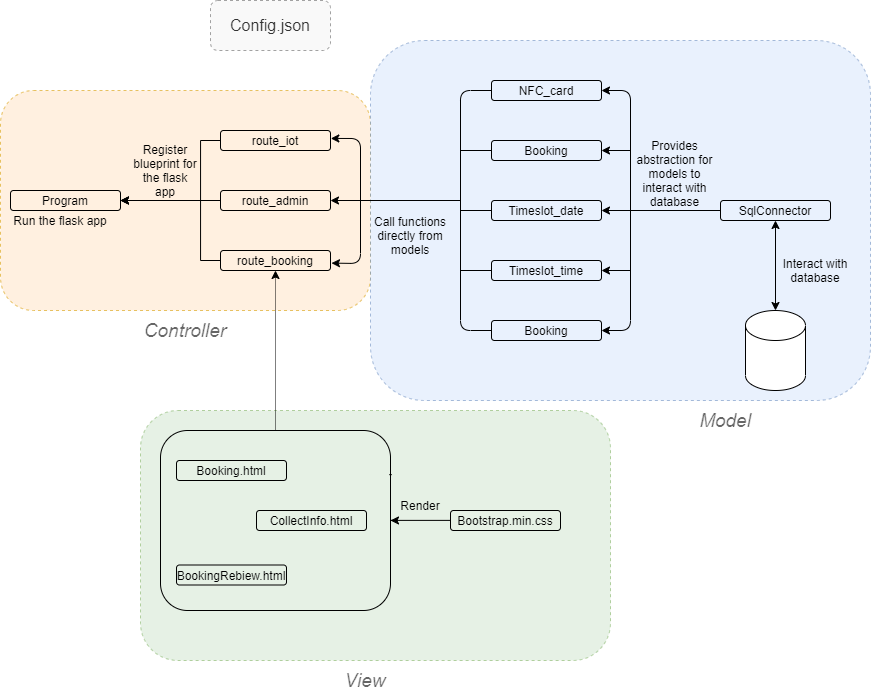

The diagram above was exported from draw.io. Its source (the exported page's mxGraphModel, read from the mxfile embedded in the PNG):
<mxGraphModel dx="1205" dy="696" grid="1" gridSize="10" guides="1" tooltips="1" connect="1" arrows="1" fold="1" page="1" pageScale="1" pageWidth="827" pageHeight="1169" math="0" shadow="0">
  <root>
    <mxCell id="0" />
    <mxCell id="1" parent="0" />
    <mxCell id="iVbCxyTRZeQrq_HXUOdp-67" value="" style="rounded=1;whiteSpace=wrap;html=1;glass=0;strokeColor=#82b366;dashed=1;fillColor=#d5e8d4;sketch=0;imageAspect=0;connectable=0;allowArrows=0;opacity=60;" parent="1" vertex="1">
      <mxGeometry x="500" y="660" width="470" height="250" as="geometry" />
    </mxCell>
    <mxCell id="iVbCxyTRZeQrq_HXUOdp-53" value="" style="rounded=1;whiteSpace=wrap;html=1;glass=0;strokeColor=#d79b00;dashed=1;fillColor=#ffe6cc;sketch=0;imageAspect=0;connectable=0;allowArrows=0;opacity=60;" parent="1" vertex="1">
      <mxGeometry x="360" y="340" width="370" height="220" as="geometry" />
    </mxCell>
    <mxCell id="iVbCxyTRZeQrq_HXUOdp-55" value="" style="rounded=1;whiteSpace=wrap;html=1;glass=0;strokeColor=#6c8ebf;dashed=1;fillColor=#dae8fc;opacity=60;" parent="1" vertex="1">
      <mxGeometry x="730" y="290" width="500" height="360" as="geometry" />
    </mxCell>
    <mxCell id="iVbCxyTRZeQrq_HXUOdp-1" value="Program" style="text;html=1;fillColor=none;align=center;verticalAlign=middle;whiteSpace=wrap;rounded=1;glass=0;strokeColor=#000000;" parent="1" vertex="1">
      <mxGeometry x="370" y="440" width="110" height="20" as="geometry" />
    </mxCell>
    <mxCell id="iVbCxyTRZeQrq_HXUOdp-12" style="edgeStyle=orthogonalEdgeStyle;rounded=0;orthogonalLoop=1;jettySize=auto;html=1;exitX=0;exitY=0.5;exitDx=0;exitDy=0;entryX=1;entryY=0.5;entryDx=0;entryDy=0;" parent="1" source="iVbCxyTRZeQrq_HXUOdp-2" target="iVbCxyTRZeQrq_HXUOdp-1" edge="1">
      <mxGeometry relative="1" as="geometry">
        <Array as="points">
          <mxPoint x="560" y="390" />
          <mxPoint x="560" y="450" />
        </Array>
      </mxGeometry>
    </mxCell>
    <mxCell id="iVbCxyTRZeQrq_HXUOdp-2" value="route_iot" style="text;html=1;fillColor=none;align=center;verticalAlign=middle;whiteSpace=wrap;rounded=1;glass=0;strokeColor=#000000;" parent="1" vertex="1">
      <mxGeometry x="580" y="380" width="110" height="20" as="geometry" />
    </mxCell>
    <mxCell id="iVbCxyTRZeQrq_HXUOdp-13" style="edgeStyle=orthogonalEdgeStyle;rounded=0;orthogonalLoop=1;jettySize=auto;html=1;exitX=0;exitY=0.5;exitDx=0;exitDy=0;entryX=1;entryY=0.5;entryDx=0;entryDy=0;" parent="1" source="iVbCxyTRZeQrq_HXUOdp-3" target="iVbCxyTRZeQrq_HXUOdp-1" edge="1">
      <mxGeometry relative="1" as="geometry">
        <mxPoint x="530" y="450" as="targetPoint" />
      </mxGeometry>
    </mxCell>
    <mxCell id="iVbCxyTRZeQrq_HXUOdp-3" value="route_admin" style="text;html=1;fillColor=none;align=center;verticalAlign=middle;whiteSpace=wrap;rounded=1;glass=0;strokeColor=#000000;" parent="1" vertex="1">
      <mxGeometry x="580" y="440" width="110" height="20" as="geometry" />
    </mxCell>
    <mxCell id="iVbCxyTRZeQrq_HXUOdp-14" style="edgeStyle=orthogonalEdgeStyle;rounded=0;orthogonalLoop=1;jettySize=auto;html=1;exitX=0;exitY=0.5;exitDx=0;exitDy=0;" parent="1" source="iVbCxyTRZeQrq_HXUOdp-4" target="iVbCxyTRZeQrq_HXUOdp-1" edge="1">
      <mxGeometry relative="1" as="geometry">
        <mxPoint x="515" y="450" as="targetPoint" />
        <mxPoint x="565" y="510" as="sourcePoint" />
        <Array as="points">
          <mxPoint x="560" y="510" />
          <mxPoint x="560" y="450" />
        </Array>
      </mxGeometry>
    </mxCell>
    <mxCell id="iVbCxyTRZeQrq_HXUOdp-4" value="route_booking" style="text;html=1;fillColor=none;align=center;verticalAlign=middle;whiteSpace=wrap;rounded=1;glass=0;strokeColor=#000000;" parent="1" vertex="1">
      <mxGeometry x="580" y="500" width="110" height="20" as="geometry" />
    </mxCell>
    <mxCell id="iVbCxyTRZeQrq_HXUOdp-5" value="NFC_card&lt;span style=&quot;color: rgba(0 , 0 , 0 , 0) ; font-family: monospace ; font-size: 0px&quot;&gt;%3CmxGraphModel%3E%3Croot%3E%3CmxCell%20id%3D%220%22%2F%3E%3CmxCell%20id%3D%221%22%20parent%3D%220%22%2F%3E%3CmxCell%20id%3D%222%22%20value%3D%22route_iot%22%20style%3D%22text%3Bhtml%3D1%3BfillColor%3Dnone%3Balign%3Dcenter%3BverticalAlign%3Dmiddle%3BwhiteSpace%3Dwrap%3Brounded%3D1%3Bglass%3D0%3BstrokeColor%3D%23000000%3B%22%20vertex%3D%221%22%20parent%3D%221%22%3E%3CmxGeometry%20x%3D%22200%22%20y%3D%22120%22%20width%3D%22110%22%20height%3D%2220%22%20as%3D%22geometry%22%2F%3E%3C%2FmxCell%3E%3C%2Froot%3E%3C%2FmxGraphModel%3E&lt;/span&gt;" style="text;html=1;fillColor=none;align=center;verticalAlign=middle;whiteSpace=wrap;rounded=1;glass=0;strokeColor=#000000;" parent="1" vertex="1">
      <mxGeometry x="851" y="330" width="110" height="20" as="geometry" />
    </mxCell>
    <mxCell id="iVbCxyTRZeQrq_HXUOdp-6" value="Booking&lt;span style=&quot;color: rgba(0 , 0 , 0 , 0) ; font-family: monospace ; font-size: 0px&quot;&gt;%3CmxGraphModel%3E%3Croot%3E%3CmxCell%20id%3D%220%22%2F%3E%3CmxCell%20id%3D%221%22%20parent%3D%220%22%2F%3E%3CmxCell%20id%3D%222%22%20value%3D%22route_iot%22%20style%3D%22text%3Bhtml%3D1%3BfillColor%3Dnone%3Balign%3Dcenter%3BverticalAlign%3Dmiddle%3BwhiteSpace%3Dwrap%3Brounded%3D1%3Bglass%3D0%3BstrokeColor%3D%23000000%3B%22%20vertex%3D%221%22%20parent%3D%221%22%3E%3CmxGeometry%20x%3D%22200%22%20y%3D%22120%22%20width%3D%22110%22%20height%3D%2220%22%20as%3D%22geometry%22%2F%3E%3C%2FmxCell%3E%3C%2Froot%3E%3C%2FmxGraphModel&lt;/span&gt;" style="text;html=1;fillColor=none;align=center;verticalAlign=middle;whiteSpace=wrap;rounded=1;glass=0;strokeColor=#000000;" parent="1" vertex="1">
      <mxGeometry x="851" y="390" width="110" height="20" as="geometry" />
    </mxCell>
    <mxCell id="iVbCxyTRZeQrq_HXUOdp-7" value="Timeslot_date&lt;span style=&quot;color: rgba(0 , 0 , 0 , 0) ; font-family: monospace ; font-size: 0px&quot;&gt;%3CmxGraphModel%3E%3Croot%3E%3CmxCell%20id%3D%220%22%2F%3E%3CmxCell%20id%3D%221%22%20parent%3D%220%22%2F%3E%3CmxCell%20id%3D%222%22%20value%3D%22Booking%26lt%3Bspan%20style%3D%26quot%3Bcolor%3A%20rgba(0%20%2C%200%20%2C%200%20%2C%200)%20%3B%20font-family%3A%20monospace%20%3B%20font-size%3A%200px%26quot%3B%26gt%3B%253CmxGraphModel%253E%253Croot%253E%253CmxCell%2520id%253D%25220%2522%252F%253E%253CmxCell%2520id%253D%25221%2522%2520parent%253D%25220%2522%252F%253E%253CmxCell%2520id%253D%25222%2522%2520value%253D%2522route_iot%2522%2520style%253D%2522text%253Bhtml%253D1%253BfillColor%253Dnone%253Balign%253Dcenter%253BverticalAlign%253Dmiddle%253BwhiteSpace%253Dwrap%253Brounded%253D1%253Bglass%253D0%253BstrokeColor%253D%2523000000%253B%2522%2520vertex%253D%25221%2522%2520parent%253D%25221%2522%253E%253CmxGeometry%2520x%253D%2522200%2522%2520y%253D%2522120%2522%2520width%253D%2522110%2522%2520height%253D%252220%2522%2520as%253D%2522geometry%2522%252F%253E%253C%252FmxCell%253E%253C%252Froot%253E%253C%252FmxGraphModel%26lt%3B%2Fspan%26gt%3B%22%20style%3D%22text%3Bhtml%3D1%3BfillColor%3Dnone%3Balign%3Dcenter%3BverticalAlign%3Dmiddle%3BwhiteSpace%3Dwrap%3Brounded%3D1%3Bglass%3D0%3BstrokeColor%3D%23000000%3B%22%20vertex%3D%221%22%20parent%3D%221%22%3E%3CmxGeometry%20x%3D%22360%22%20y%3D%22190%22%20width%3D%22110%22%20height%3D%2220%22%20as%3D%22geometry%22%2F%3E%3C%2FmxCell%3E%3C%2Froot%3E%3C%2FmxGraphModel%3E&lt;/span&gt;" style="text;html=1;fillColor=none;align=center;verticalAlign=middle;whiteSpace=wrap;rounded=1;glass=0;strokeColor=#000000;" parent="1" vertex="1">
      <mxGeometry x="851" y="450" width="110" height="20" as="geometry" />
    </mxCell>
    <mxCell id="iVbCxyTRZeQrq_HXUOdp-8" value="Booking&lt;span style=&quot;color: rgba(0 , 0 , 0 , 0) ; font-family: monospace ; font-size: 0px&quot;&gt;%3CmxGraphModel%3E%3Croot%3E%3CmxCell%20id%3D%220%22%2F%3E%3CmxCell%20id%3D%221%22%20parent%3D%220%22%2F%3E%3CmxCell%20id%3D%222%22%20value%3D%22route_iot%22%20style%3D%22text%3Bhtml%3D1%3BfillColor%3Dnone%3Balign%3Dcenter%3BverticalAlign%3Dmiddle%3BwhiteSpace%3Dwrap%3Brounded%3D1%3Bglass%3D0%3BstrokeColor%3D%23000000%3B%22%20vertex%3D%221%22%20parent%3D%221%22%3E%3CmxGeometry%20x%3D%22200%22%20y%3D%22120%22%20width%3D%22110%22%20height%3D%2220%22%20as%3D%22geometry%22%2F%3E%3C%2FmxCell%3E%3C%2Froot%3E%3C%2FmxGraphModel&lt;/span&gt;" style="text;html=1;fillColor=none;align=center;verticalAlign=middle;whiteSpace=wrap;rounded=1;glass=0;strokeColor=#000000;" parent="1" vertex="1">
      <mxGeometry x="851" y="570" width="110" height="20" as="geometry" />
    </mxCell>
    <mxCell id="iVbCxyTRZeQrq_HXUOdp-9" value="Timeslot_time&lt;span style=&quot;color: rgba(0 , 0 , 0 , 0) ; font-family: monospace ; font-size: 0px&quot;&gt;3CmxGraphModel%3E%3Croot%3E%3CmxCell%20id%3D%220%22%2F%3E%3CmxCell%20id%3D%221%22%20parent%3D%220%22%2F%3E%3CmxCell%20id%3D%222%22%20value%3D%22Booking%26lt%3Bspan%20style%3D%26quot%3Bcolor%3A%20rgba(0%20%2C%200%20%2C%200%20%2C%200)%20%3B%20font-family%3A%20monospace%20%3B%20font-size%3A%200px%26quot%3B%26gt%3B%253CmxGraphModel%253E%253Croot%253E%253CmxCell%2520id%253D%25220%2522%252F%253E%253CmxCell%2520id%253D%25221%2522%2520parent%253D%25220%2522%252F%253E%253CmxCell%2520id%253D%25222%2522%2520value%253D%2522route_iot%2522%2520style%253D%2522text%253Bhtml%253D1%253BfillColor%253Dnone%253Balign%253Dcenter%253BverticalAlign%253Dmiddle%253BwhiteSpace%253Dwrap%253Brounded%253D1%253Bglass%253D0%253BstrokeColor%253D%2523000000%253B%2522%2520vertex%253D%25221%2522%2520parent%253D%25221%2522%253E%253CmxGeometry%2520x%253D%2522200%2522%2520y%253D%2522120%2522%2520width%253D%2522110%2522%2520height%253D%252220%2522%2520as%253D%2522geometry%2522%252F%253E%253C%252FmxCell%253E%253C%252Froot%253E%253C%252FmxGraphModel%26lt%3B%2Fspan%26gt%3B%22%20style%3D%22text%3Bhtml%3D1%3BfillColor%3Dnone%3Balign%3Dcenter%3BverticalAlign%3Dmiddle%3BwhiteSpace%3Dwrap%3Brounded%3D1%3Bglass%3D0%3BstrokeColor%3D%23000000%3B%22%20vertex%3D%221%22%20parent%3D%221%22%3E%3CmxGeometry%20x%3D%22360%22%20y%3D%22190%22%20width%3D%22110%22%20height%3D%2220%22%20as%3D%22geometry%22%2F%3E%3C%2FmxCell%3E%3C%2Froot%3E%3C%2FmxGraphMo&lt;/span&gt;" style="text;html=1;fillColor=none;align=center;verticalAlign=middle;whiteSpace=wrap;rounded=1;glass=0;strokeColor=#000000;" parent="1" vertex="1">
      <mxGeometry x="851" y="510" width="110" height="20" as="geometry" />
    </mxCell>
    <mxCell id="iVbCxyTRZeQrq_HXUOdp-10" value="SqlConnector" style="text;html=1;fillColor=none;align=center;verticalAlign=middle;whiteSpace=wrap;rounded=1;glass=0;strokeColor=#000000;" parent="1" vertex="1">
      <mxGeometry x="1080" y="450" width="110" height="20" as="geometry" />
    </mxCell>
    <mxCell id="iVbCxyTRZeQrq_HXUOdp-11" value="" style="shape=cylinder3;whiteSpace=wrap;html=1;boundedLbl=1;backgroundOutline=1;size=15;rounded=1;glass=0;strokeColor=#000000;" parent="1" vertex="1">
      <mxGeometry x="1105" y="560" width="60" height="80" as="geometry" />
    </mxCell>
    <mxCell id="iVbCxyTRZeQrq_HXUOdp-23" value="" style="endArrow=none;html=1;edgeStyle=elbowEdgeStyle;elbow=vertical;entryX=0;entryY=0.5;entryDx=0;entryDy=0;exitX=0;exitY=0.5;exitDx=0;exitDy=0;" parent="1" source="iVbCxyTRZeQrq_HXUOdp-8" target="iVbCxyTRZeQrq_HXUOdp-5" edge="1">
      <mxGeometry width="50" height="50" relative="1" as="geometry">
        <mxPoint x="790" y="380" as="sourcePoint" />
        <mxPoint x="840" y="330" as="targetPoint" />
        <Array as="points">
          <mxPoint x="820" y="355" />
        </Array>
      </mxGeometry>
    </mxCell>
    <mxCell id="iVbCxyTRZeQrq_HXUOdp-25" value="" style="endArrow=none;html=1;entryX=0;entryY=0.5;entryDx=0;entryDy=0;" parent="1" target="iVbCxyTRZeQrq_HXUOdp-6" edge="1">
      <mxGeometry width="50" height="50" relative="1" as="geometry">
        <mxPoint x="820" y="400" as="sourcePoint" />
        <mxPoint x="940" y="360" as="targetPoint" />
      </mxGeometry>
    </mxCell>
    <mxCell id="iVbCxyTRZeQrq_HXUOdp-26" value="" style="endArrow=none;html=1;entryX=0;entryY=0.5;entryDx=0;entryDy=0;" parent="1" target="iVbCxyTRZeQrq_HXUOdp-7" edge="1">
      <mxGeometry width="50" height="50" relative="1" as="geometry">
        <mxPoint x="820" y="460" as="sourcePoint" />
        <mxPoint x="861" y="410" as="targetPoint" />
      </mxGeometry>
    </mxCell>
    <mxCell id="iVbCxyTRZeQrq_HXUOdp-27" value="" style="endArrow=none;html=1;entryX=0;entryY=0.5;entryDx=0;entryDy=0;" parent="1" target="iVbCxyTRZeQrq_HXUOdp-9" edge="1">
      <mxGeometry width="50" height="50" relative="1" as="geometry">
        <mxPoint x="820" y="520" as="sourcePoint" />
        <mxPoint x="861" y="470" as="targetPoint" />
      </mxGeometry>
    </mxCell>
    <mxCell id="iVbCxyTRZeQrq_HXUOdp-30" value="" style="endArrow=none;html=1;" parent="1" edge="1">
      <mxGeometry width="50" height="50" relative="1" as="geometry">
        <mxPoint x="710" y="450" as="sourcePoint" />
        <mxPoint x="820" y="450" as="targetPoint" />
      </mxGeometry>
    </mxCell>
    <mxCell id="iVbCxyTRZeQrq_HXUOdp-36" value="" style="endArrow=none;html=1;entryX=0;entryY=0.5;entryDx=0;entryDy=0;" parent="1" target="iVbCxyTRZeQrq_HXUOdp-10" edge="1">
      <mxGeometry width="50" height="50" relative="1" as="geometry">
        <mxPoint x="990" y="460" as="sourcePoint" />
        <mxPoint x="970" y="480" as="targetPoint" />
      </mxGeometry>
    </mxCell>
    <mxCell id="iVbCxyTRZeQrq_HXUOdp-37" value="" style="endArrow=classic;startArrow=classic;html=1;entryX=0.5;entryY=1;entryDx=0;entryDy=0;exitX=0.5;exitY=0;exitDx=0;exitDy=0;exitPerimeter=0;" parent="1" source="iVbCxyTRZeQrq_HXUOdp-11" target="iVbCxyTRZeQrq_HXUOdp-10" edge="1">
      <mxGeometry width="50" height="50" relative="1" as="geometry">
        <mxPoint x="970" y="530" as="sourcePoint" />
        <mxPoint x="1020" y="480" as="targetPoint" />
      </mxGeometry>
    </mxCell>
    <mxCell id="iVbCxyTRZeQrq_HXUOdp-38" value="" style="endArrow=classic;startArrow=classic;html=1;exitX=1;exitY=0.5;exitDx=0;exitDy=0;entryX=1;entryY=0.5;entryDx=0;entryDy=0;" parent="1" source="iVbCxyTRZeQrq_HXUOdp-8" target="iVbCxyTRZeQrq_HXUOdp-5" edge="1">
      <mxGeometry width="50" height="50" relative="1" as="geometry">
        <mxPoint x="980" y="535" as="sourcePoint" />
        <mxPoint x="1030" y="485" as="targetPoint" />
        <Array as="points">
          <mxPoint x="990" y="580" />
          <mxPoint x="990" y="340" />
        </Array>
      </mxGeometry>
    </mxCell>
    <mxCell id="iVbCxyTRZeQrq_HXUOdp-39" value="" style="endArrow=classic;html=1;entryX=1;entryY=0.5;entryDx=0;entryDy=0;" parent="1" target="iVbCxyTRZeQrq_HXUOdp-6" edge="1">
      <mxGeometry width="50" height="50" relative="1" as="geometry">
        <mxPoint x="990" y="400" as="sourcePoint" />
        <mxPoint x="960" y="420" as="targetPoint" />
      </mxGeometry>
    </mxCell>
    <mxCell id="iVbCxyTRZeQrq_HXUOdp-40" value="" style="endArrow=classic;html=1;entryX=1;entryY=0.5;entryDx=0;entryDy=0;" parent="1" edge="1">
      <mxGeometry width="50" height="50" relative="1" as="geometry">
        <mxPoint x="990" y="460" as="sourcePoint" />
        <mxPoint x="961" y="460" as="targetPoint" />
      </mxGeometry>
    </mxCell>
    <mxCell id="iVbCxyTRZeQrq_HXUOdp-41" value="" style="endArrow=classic;html=1;entryX=1;entryY=0.5;entryDx=0;entryDy=0;" parent="1" edge="1">
      <mxGeometry width="50" height="50" relative="1" as="geometry">
        <mxPoint x="990.0000000000001" y="520" as="sourcePoint" />
        <mxPoint x="961" y="520" as="targetPoint" />
      </mxGeometry>
    </mxCell>
    <mxCell id="iVbCxyTRZeQrq_HXUOdp-42" value="" style="endArrow=classic;html=1;entryX=1;entryY=0.5;entryDx=0;entryDy=0;" parent="1" target="iVbCxyTRZeQrq_HXUOdp-3" edge="1">
      <mxGeometry width="50" height="50" relative="1" as="geometry">
        <mxPoint x="720" y="450" as="sourcePoint" />
        <mxPoint x="710" y="440" as="targetPoint" />
      </mxGeometry>
    </mxCell>
    <mxCell id="iVbCxyTRZeQrq_HXUOdp-43" value="" style="endArrow=classic;startArrow=classic;html=1;entryX=1.003;entryY=0.397;entryDx=0;entryDy=0;entryPerimeter=0;exitX=1.009;exitY=0.631;exitDx=0;exitDy=0;exitPerimeter=0;" parent="1" source="iVbCxyTRZeQrq_HXUOdp-4" target="iVbCxyTRZeQrq_HXUOdp-2" edge="1">
      <mxGeometry width="50" height="50" relative="1" as="geometry">
        <mxPoint x="700" y="510" as="sourcePoint" />
        <mxPoint x="750" y="460" as="targetPoint" />
        <Array as="points">
          <mxPoint x="720" y="513" />
          <mxPoint x="720" y="388" />
        </Array>
      </mxGeometry>
    </mxCell>
    <mxCell id="iVbCxyTRZeQrq_HXUOdp-44" value="Interact with database" style="text;html=1;strokeColor=none;fillColor=none;align=center;verticalAlign=middle;whiteSpace=wrap;rounded=0;glass=0;" parent="1" vertex="1">
      <mxGeometry x="1130" y="510" width="90" height="20" as="geometry" />
    </mxCell>
    <mxCell id="iVbCxyTRZeQrq_HXUOdp-47" value="Provides abstraction for models to interact with database" style="text;html=1;strokeColor=none;fillColor=none;align=center;verticalAlign=middle;whiteSpace=wrap;rounded=0;glass=0;" parent="1" vertex="1">
      <mxGeometry x="987" y="403" width="95" height="40" as="geometry" />
    </mxCell>
    <mxCell id="iVbCxyTRZeQrq_HXUOdp-48" value="Call functions directly from models" style="text;html=1;strokeColor=none;fillColor=none;align=center;verticalAlign=middle;whiteSpace=wrap;rounded=0;glass=0;" parent="1" vertex="1">
      <mxGeometry x="720" y="460" width="100" height="50" as="geometry" />
    </mxCell>
    <mxCell id="iVbCxyTRZeQrq_HXUOdp-49" value="Register blueprint for the flask app" style="text;html=1;strokeColor=none;fillColor=none;align=center;verticalAlign=middle;whiteSpace=wrap;rounded=0;glass=0;" parent="1" vertex="1">
      <mxGeometry x="490" y="390" width="70" height="60" as="geometry" />
    </mxCell>
    <mxCell id="iVbCxyTRZeQrq_HXUOdp-50" value="Run the flask app" style="text;html=1;strokeColor=none;fillColor=none;align=center;verticalAlign=middle;whiteSpace=wrap;rounded=0;glass=0;" parent="1" vertex="1">
      <mxGeometry x="370" y="460" width="100" height="20" as="geometry" />
    </mxCell>
    <mxCell id="iVbCxyTRZeQrq_HXUOdp-56" value="Booking.html" style="text;html=1;fillColor=none;align=center;verticalAlign=middle;whiteSpace=wrap;rounded=1;glass=0;strokeColor=#000000;" parent="1" vertex="1">
      <mxGeometry x="536" y="710" width="110" height="20" as="geometry" />
    </mxCell>
    <mxCell id="iVbCxyTRZeQrq_HXUOdp-58" value="CollectInfo.html" style="text;html=1;fillColor=none;align=center;verticalAlign=middle;whiteSpace=wrap;rounded=1;glass=0;strokeColor=#000000;" parent="1" vertex="1">
      <mxGeometry x="616" y="760" width="110" height="20" as="geometry" />
    </mxCell>
    <mxCell id="iVbCxyTRZeQrq_HXUOdp-59" value="BookingRebiew.html" style="text;html=1;fillColor=none;align=center;verticalAlign=middle;whiteSpace=wrap;rounded=1;glass=0;strokeColor=#000000;" parent="1" vertex="1">
      <mxGeometry x="536" y="814.5" width="110" height="20" as="geometry" />
    </mxCell>
    <mxCell id="iVbCxyTRZeQrq_HXUOdp-63" style="edgeStyle=elbowEdgeStyle;rounded=0;orthogonalLoop=1;jettySize=auto;elbow=vertical;html=1;exitX=0;exitY=0.5;exitDx=0;exitDy=0;entryX=1;entryY=0.5;entryDx=0;entryDy=0;" parent="1" target="iVbCxyTRZeQrq_HXUOdp-62" edge="1">
      <mxGeometry relative="1" as="geometry">
        <mxPoint x="810" y="769.9999999999998" as="sourcePoint" />
      </mxGeometry>
    </mxCell>
    <mxCell id="iVbCxyTRZeQrq_HXUOdp-60" value="Bootstrap.min.css" style="text;html=1;fillColor=none;align=center;verticalAlign=middle;whiteSpace=wrap;rounded=1;glass=0;strokeColor=#000000;" parent="1" vertex="1">
      <mxGeometry x="810" y="760" width="110" height="20" as="geometry" />
    </mxCell>
    <mxCell id="iVbCxyTRZeQrq_HXUOdp-66" style="edgeStyle=elbowEdgeStyle;rounded=0;orthogonalLoop=1;jettySize=auto;elbow=vertical;html=1;exitX=0.5;exitY=0;exitDx=0;exitDy=0;entryX=0.5;entryY=1;entryDx=0;entryDy=0;dashed=1;dashPattern=1 1;" parent="1" source="iVbCxyTRZeQrq_HXUOdp-62" target="iVbCxyTRZeQrq_HXUOdp-4" edge="1">
      <mxGeometry relative="1" as="geometry">
        <mxPoint x="490" y="670" as="targetPoint" />
        <Array as="points">
          <mxPoint x="550" y="600" />
          <mxPoint x="520" y="660" />
          <mxPoint x="490" y="610" />
          <mxPoint x="500" y="610" />
        </Array>
      </mxGeometry>
    </mxCell>
    <mxCell id="iVbCxyTRZeQrq_HXUOdp-62" value="" style="rounded=1;whiteSpace=wrap;html=1;glass=0;strokeColor=#000000;fillColor=none;" parent="1" vertex="1">
      <mxGeometry x="520" y="680" width="230" height="180" as="geometry" />
    </mxCell>
    <mxCell id="iVbCxyTRZeQrq_HXUOdp-64" style="edgeStyle=elbowEdgeStyle;rounded=0;orthogonalLoop=1;jettySize=auto;elbow=vertical;html=1;exitX=1;exitY=0.25;exitDx=0;exitDy=0;" parent="1" source="iVbCxyTRZeQrq_HXUOdp-62" target="iVbCxyTRZeQrq_HXUOdp-62" edge="1">
      <mxGeometry relative="1" as="geometry" />
    </mxCell>
    <mxCell id="iVbCxyTRZeQrq_HXUOdp-65" value="Render" style="text;html=1;strokeColor=none;fillColor=none;align=center;verticalAlign=middle;whiteSpace=wrap;rounded=0;glass=0;" parent="1" vertex="1">
      <mxGeometry x="750" y="745" width="60" height="20" as="geometry" />
    </mxCell>
    <mxCell id="iVbCxyTRZeQrq_HXUOdp-68" value="&lt;i&gt;&lt;font style=&quot;font-size: 19px&quot;&gt;Controller&lt;/font&gt;&lt;/i&gt;" style="text;html=1;strokeColor=none;fillColor=none;align=center;verticalAlign=middle;whiteSpace=wrap;rounded=0;glass=0;sketch=0;opacity=60;textOpacity=60;" parent="1" vertex="1">
      <mxGeometry x="510" y="570" width="70" height="20" as="geometry" />
    </mxCell>
    <mxCell id="iVbCxyTRZeQrq_HXUOdp-69" value="&lt;i&gt;&lt;font style=&quot;font-size: 19px&quot;&gt;Model&lt;/font&gt;&lt;/i&gt;" style="text;html=1;strokeColor=none;fillColor=none;align=center;verticalAlign=middle;whiteSpace=wrap;rounded=0;glass=0;sketch=0;opacity=60;textOpacity=60;" parent="1" vertex="1">
      <mxGeometry x="1050" y="660" width="70" height="20" as="geometry" />
    </mxCell>
    <mxCell id="iVbCxyTRZeQrq_HXUOdp-70" value="&lt;i&gt;&lt;font style=&quot;font-size: 19px&quot;&gt;View&lt;/font&gt;&lt;/i&gt;" style="text;html=1;strokeColor=none;fillColor=none;align=center;verticalAlign=middle;whiteSpace=wrap;rounded=0;glass=0;sketch=0;opacity=60;textOpacity=60;" parent="1" vertex="1">
      <mxGeometry x="690" y="920" width="70" height="20" as="geometry" />
    </mxCell>
    <mxCell id="IH5S1Iopwiqhv-bhG_y--2" value="&lt;font style=&quot;font-size: 16px&quot;&gt;Config.json&lt;/font&gt;" style="rounded=1;whiteSpace=wrap;html=1;dashed=1;fillColor=#f5f5f5;opacity=60;strokeColor=#666666;fontColor=#333333;" parent="1" vertex="1">
      <mxGeometry x="570" y="250" width="120" height="50" as="geometry" />
    </mxCell>
  </root>
</mxGraphModel>